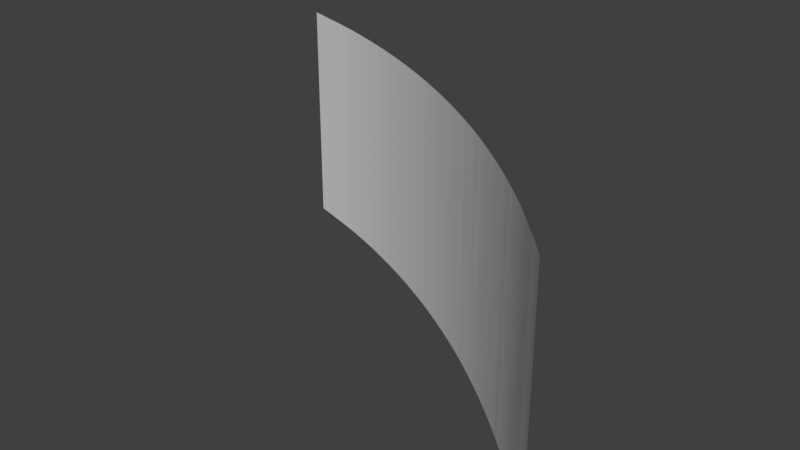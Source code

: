 # Source: phylumcontainer-2.blend  (saved by Blender 2.78.0; exported with 4.5.12 LTS)
import bpy
from mathutils import Matrix  # noqa: F401  (used for matrix-valued properties, if any)

bpy.ops.wm.read_factory_settings(use_empty=True)
scene = bpy.context.scene
scene.name = 'Scene'

# ---- collections
col_collection_1 = bpy.data.collections.new('Collection 1'); scene.collection.children.link(col_collection_1)

# ---- world
world_world = bpy.data.worlds.new('World'); scene.world = world_world
world_world.color = (0.05088, 0.05088, 0.05088)
world_world.use_sun_shadow = False
world_world.sun_shadow_jitter_overblur = 0.0
world_world.cycles.sampling_method = 'MANUAL'

# ---- meshes
me_cylinder_002 = bpy.data.meshes.new('Cylinder.002')
me_cylinder_002.from_pydata([(0.5446, 0.8387, -0.6198), (0.3502, 0.9367, -0.2739), (0.5592, 0.829, -0.7928), (0.3987, 0.9171, -0.9658), (0.5592, 0.829, -0.4469), (0.342, 0.9397, -0.8793), (0.342, 0.9397, -0.6198), (0.3089, 0.9508, -0.2739), (0.2756, 0.9613, -0.9658), (0.2756, 0.9613, -0.2739), (0.342, 0.9397, -0.9658), (0.342, 0.9397, -0.2739), (0.4067, 0.9135, -0.9658), (0.4067, 0.9135, -0.2739), (0.4695, 0.8829, -0.9658), (0.4695, 0.8829, -0.2739), (0.5299, 0.848, -0.9658), (0.5299, 0.848, -0.2739), (0.5878, 0.809, -0.9658), (0.5878, 0.809, -0.2739), (0.6428, 0.766, -0.9658), (0.6428, 0.766, -0.2739), (0.6947, 0.7193, -0.9658), (0.6947, 0.7193, -0.2739), (0.7431, 0.6691, -0.9658), (0.7431, 0.6691, -0.2739), (0.3089, 0.9508, -0.9658), (0.2756, 0.9613, -0.6198), (0.515, 0.8572, -0.6198), (0.284, 0.9587, -0.2739), (0.4848, 0.8746, -0.6198), (0.3338, 0.9426, -0.9658), (0.5, 0.866, -0.7928), (0.2756, 0.9613, -0.8793), (0.5, 0.866, -0.4469), (0.342, 0.9397, -0.5333), (0.454, 0.891, -0.6198), (0.3665, 0.9304, -0.9658), (0.4226, 0.9063, -0.6198), (0.3827, 0.9239, -0.2739), (0.4384, 0.8988, -0.7928), (0.4305, 0.9026, -0.4469), (0.4384, 0.8988, -0.4469), (0.7131, 0.7007, -0.2739), (0.3907, 0.9205, -0.6198), (0.4147, 0.91, -0.4469), (0.3584, 0.9336, -0.6198), (0.7431, 0.6691, -0.7063), (0.3746, 0.9272, -0.7928), (0.4226, 0.9063, -0.5333), (0.3746, 0.9272, -0.4469), (0.3338, 0.9426, -0.2739), (0.3255, 0.9454, -0.6198), (0.707, 0.707, -0.7928), (0.2923, 0.9561, -0.6198), (0.3255, 0.9454, -0.4469), (0.3089, 0.9508, -0.7928), (0.3907, 0.9205, -0.4469), (0.3089, 0.9508, -0.4469), (0.454, 0.891, -0.4469), (0.2756, 0.9613, -0.4469), (0.515, 0.8572, -0.4469), (0.2923, 0.9561, -0.9658), (0.5736, 0.8192, -0.4469), (0.3255, 0.9454, -0.2739), (0.6293, 0.7771, -0.4469), (0.7431, 0.6691, -0.7928), (0.682, 0.7314, -0.4469), (0.707, 0.707, -0.2739), (0.7312, 0.6818, -0.4469), (0.7312, 0.6818, -0.9658), (0.7312, 0.6818, -0.7928), (0.6947, 0.7193, -0.7928), (0.682, 0.7314, -0.7928), (0.6561, 0.7547, -0.2739), (0.707, 0.707, -0.4469), (0.682, 0.7314, -0.9658), (0.6561, 0.7547, -0.7928), (0.6428, 0.766, -0.7928), (0.6561, 0.7547, -0.4469), (0.6018, 0.7986, -0.2739), (0.6293, 0.7771, -0.7928), (0.6293, 0.7771, -0.9658), (0.6018, 0.7986, -0.7928), (0.5878, 0.809, -0.7928), (0.6018, 0.7986, -0.4469), (0.5446, 0.8387, -0.2739), (0.5736, 0.8192, -0.7928), (0.5736, 0.8192, -0.9658), (0.5446, 0.8387, -0.7928), (0.5299, 0.848, -0.7928), (0.5446, 0.8387, -0.4469), (0.4848, 0.8746, -0.2739), (0.515, 0.8572, -0.7928), (0.515, 0.8572, -0.9658), (0.4848, 0.8746, -0.7928), (0.4695, 0.8829, -0.7928), (0.4848, 0.8746, -0.4469), (0.4226, 0.9063, -0.2739), (0.454, 0.891, -0.7928), (0.454, 0.891, -0.9658), (0.4226, 0.9063, -0.7928), (0.4067, 0.9135, -0.7928), (0.4226, 0.9063, -0.4469), (0.3584, 0.9336, -0.2739), (0.3907, 0.9205, -0.7928), (0.3907, 0.9205, -0.9658), (0.3584, 0.9336, -0.7928), (0.342, 0.9397, -0.7928), (0.3584, 0.9336, -0.4469), (0.2923, 0.9561, -0.2739), (0.3255, 0.9454, -0.7928), (0.3255, 0.9454, -0.9658), (0.2923, 0.9561, -0.7928), (0.2756, 0.9613, -0.7928), (0.2923, 0.9561, -0.4469), (0.342, 0.9397, -0.4469), (0.4067, 0.9135, -0.4469), (0.3584, 0.9336, -0.9658), (0.4226, 0.9063, -0.9658), (0.3907, 0.9205, -0.2739), (0.454, 0.891, -0.2739), (0.3089, 0.9508, -0.6198), (0.4695, 0.8829, -0.4469), (0.3746, 0.9272, -0.6198), (0.4848, 0.8746, -0.9658), (0.4384, 0.8988, -0.6198), (0.515, 0.8572, -0.2739), (0.5, 0.866, -0.6198), (0.5299, 0.848, -0.4469), (0.5592, 0.829, -0.6198), (0.5446, 0.8387, -0.9658), (0.6157, 0.788, -0.6198), (0.5736, 0.8192, -0.2739), (0.6691, 0.7431, -0.6198), (0.5878, 0.809, -0.4469), (0.7191, 0.6944, -0.6198), (0.6018, 0.7986, -0.9658), (0.7431, 0.6691, -0.6198), (0.6293, 0.7771, -0.2739), (0.7191, 0.6944, -0.2739), (0.6428, 0.766, -0.4469), (0.7191, 0.6944, -0.9658), (0.6561, 0.7547, -0.9658), (0.6947, 0.7193, -0.6198), (0.682, 0.7314, -0.2739), (0.6691, 0.7431, -0.2739), (0.6947, 0.7193, -0.4469), (0.6691, 0.7431, -0.9658), (0.707, 0.707, -0.9658), (0.6428, 0.766, -0.6198), (0.7312, 0.6818, -0.2739), (0.6157, 0.788, -0.2739), (0.7431, 0.6691, -0.4469), (0.6157, 0.788, -0.9658), (0.7312, 0.6818, -0.6198), (0.5878, 0.809, -0.6198), (0.707, 0.707, -0.6198), (0.5592, 0.829, -0.2739), (0.7191, 0.6944, -0.7928), (0.5592, 0.829, -0.9658), (0.7191, 0.6944, -0.4469), (0.5299, 0.848, -0.6198), (0.682, 0.7314, -0.6198), (0.5, 0.866, -0.2739), (0.6561, 0.7547, -0.6198), (0.5, 0.866, -0.9658), (0.6691, 0.7431, -0.7928), (0.4695, 0.8829, -0.6198), (0.6691, 0.7431, -0.4469), (0.4384, 0.8988, -0.2739), (0.6293, 0.7771, -0.6198), (0.4384, 0.8988, -0.9658), (0.6018, 0.7986, -0.6198), (0.4067, 0.9135, -0.6198), (0.6157, 0.788, -0.7928), (0.3746, 0.9272, -0.2739), (0.6157, 0.788, -0.4469), (0.3746, 0.9272, -0.9658), (0.5736, 0.8192, -0.6198), (0.4067, 0.9135, -0.8793), (0.4617, 0.887, -0.9658), (0.4147, 0.91, -0.2739), (0.4695, 0.8829, -0.8793), (0.5225, 0.8526, -0.9658), (0.4772, 0.8788, -0.2739), (0.5299, 0.848, -0.8793), (0.5807, 0.8141, -0.9658), (0.5373, 0.8434, -0.2739), (0.5878, 0.809, -0.8793), (0.6361, 0.7716, -0.9658), (0.5948, 0.8039, -0.2739), (0.6428, 0.766, -0.8793), (0.6884, 0.7254, -0.9658), (0.6494, 0.7604, -0.2739), (0.6947, 0.7193, -0.8793), (0.7372, 0.6755, -0.9658), (0.7009, 0.7132, -0.2739), (0.7431, 0.6691, -0.8793), (0.3172, 0.9481, -0.2739), (0.3006, 0.9534, -0.9658), (0.2756, 0.9613, -0.5333), (0.7251, 0.6881, -0.9658), (0.3907, 0.9205, -0.7063), (0.6947, 0.7193, -0.7063), (0.3907, 0.9205, -0.8793), (0.6626, 0.749, -0.2739), (0.3827, 0.9239, -0.7928), (0.6756, 0.7373, -0.9658), (0.3987, 0.9171, -0.7928), (0.6428, 0.766, -0.7063), (0.3584, 0.9336, -0.7063), (0.6088, 0.7934, -0.2739), (0.3584, 0.9336, -0.8793), (0.6225, 0.7826, -0.9658), (0.3502, 0.9367, -0.7928), (0.5878, 0.809, -0.7063), (0.3665, 0.9304, -0.7928), (0.5519, 0.8339, -0.2739), (0.3584, 0.9336, -0.3604), (0.5664, 0.8241, -0.9658), (0.3584, 0.9336, -0.5333), (0.5299, 0.848, -0.7063), (0.3502, 0.9367, -0.4469), (0.4924, 0.8704, -0.2739), (0.3665, 0.9304, -0.4469), (0.5075, 0.8616, -0.9658), (0.3255, 0.9454, -0.7063), (0.4695, 0.8829, -0.7063), (0.3255, 0.9454, -0.8793), (0.4305, 0.9026, -0.2739), (0.3172, 0.9481, -0.7928), (0.4462, 0.8949, -0.9658), (0.3338, 0.9426, -0.7928), (0.4067, 0.9135, -0.7063), (0.2923, 0.9561, -0.7063), (0.3665, 0.9304, -0.2739), (0.2923, 0.9561, -0.8793), (0.3827, 0.9239, -0.9658), (0.284, 0.9587, -0.7928), (0.342, 0.9397, -0.7063), (0.3006, 0.9534, -0.7928), (0.3006, 0.9534, -0.2739), (0.2923, 0.9561, -0.3604), (0.3172, 0.9481, -0.9658), (0.2923, 0.9561, -0.5333), (0.2756, 0.9613, -0.7063), (0.284, 0.9587, -0.4469), (0.342, 0.9397, -0.3604), (0.3006, 0.9534, -0.4469), (0.3502, 0.9367, -0.9658), (0.4067, 0.9135, -0.3604), (0.3987, 0.9171, -0.2739), (0.4147, 0.91, -0.9658), (0.3089, 0.9508, -0.5333), (0.4617, 0.887, -0.2739), (0.3089, 0.9508, -0.8793), (0.4695, 0.8829, -0.3604), (0.3006, 0.9534, -0.6198), (0.4772, 0.8788, -0.9658), (0.3338, 0.9426, -0.6198), (0.5225, 0.8526, -0.2739), (0.3746, 0.9272, -0.5333), (0.5299, 0.848, -0.3604), (0.3746, 0.9272, -0.8793), (0.5373, 0.8434, -0.9658), (0.3665, 0.9304, -0.6198), (0.5807, 0.8141, -0.2739), (0.3987, 0.9171, -0.6198), (0.5878, 0.809, -0.3604), (0.4384, 0.8988, -0.5333), (0.5948, 0.8039, -0.9658), (0.4384, 0.8988, -0.8793), (0.6361, 0.7716, -0.2739), (0.4305, 0.9026, -0.6198), (0.6428, 0.766, -0.3604), (0.4617, 0.887, -0.6198), (0.6494, 0.7604, -0.9658), (0.5, 0.866, -0.5333), (0.6884, 0.7254, -0.2739), (0.5, 0.866, -0.8793), (0.6947, 0.7193, -0.3604), (0.4924, 0.8704, -0.6198), (0.7009, 0.7132, -0.9658), (0.5225, 0.8526, -0.6198), (0.7372, 0.6755, -0.2739), (0.5592, 0.829, -0.5333), (0.7431, 0.6691, -0.3604), (0.5592, 0.829, -0.8793), (0.7251, 0.6881, -0.6198), (0.5519, 0.8339, -0.6198), (0.7009, 0.7132, -0.6198), (0.5807, 0.8141, -0.6198), (0.7191, 0.6944, -0.7063), (0.6157, 0.788, -0.5333), (0.7191, 0.6944, -0.3604), (0.6157, 0.788, -0.8793), (0.6756, 0.7373, -0.6198), (0.6088, 0.7934, -0.6198), (0.6494, 0.7604, -0.6198), (0.6361, 0.7716, -0.6198), (0.6691, 0.7431, -0.7063), (0.6691, 0.7431, -0.5333), (0.6691, 0.7431, -0.3604), (0.6691, 0.7431, -0.8793), (0.6225, 0.7826, -0.6198), (0.6626, 0.749, -0.6198), (0.5948, 0.8039, -0.6198), (0.6884, 0.7254, -0.6198), (0.6157, 0.788, -0.7063), (0.7191, 0.6944, -0.5333), (0.6157, 0.788, -0.3604), (0.7191, 0.6944, -0.8793), (0.5664, 0.8241, -0.6198), (0.7131, 0.7007, -0.6198), (0.5373, 0.8434, -0.6198), (0.7372, 0.6755, -0.6198), (0.5592, 0.829, -0.7063), (0.7431, 0.6691, -0.5333), (0.5592, 0.829, -0.3604), (0.7251, 0.6881, -0.2739), (0.5075, 0.8616, -0.6198), (0.7131, 0.7007, -0.9658), (0.4772, 0.8788, -0.6198), (0.6947, 0.7193, -0.5333), (0.5, 0.866, -0.7063), (0.6756, 0.7373, -0.2739), (0.5, 0.866, -0.3604), (0.6626, 0.749, -0.9658), (0.4462, 0.8949, -0.6198), (0.6428, 0.766, -0.5333), (0.4147, 0.91, -0.6198), (0.6225, 0.7826, -0.2739), (0.4384, 0.8988, -0.7063), (0.6088, 0.7934, -0.9658), (0.4384, 0.8988, -0.3604), (0.5878, 0.809, -0.5333), (0.3827, 0.9239, -0.6198), (0.5664, 0.8241, -0.2739), (0.3502, 0.9367, -0.6198), (0.5519, 0.8339, -0.9658), (0.3746, 0.9272, -0.7063), (0.5299, 0.848, -0.5333), (0.3746, 0.9272, -0.3604), (0.5075, 0.8616, -0.2739), (0.3172, 0.9481, -0.6198), (0.4924, 0.8704, -0.9658), (0.284, 0.9587, -0.6198), (0.4695, 0.8829, -0.5333), (0.3089, 0.9508, -0.7063), (0.4462, 0.8949, -0.2739), (0.3089, 0.9508, -0.3604), (0.4305, 0.9026, -0.9658), (0.2756, 0.9613, -0.3604), (0.4067, 0.9135, -0.5333), (0.284, 0.9587, -0.9658), (0.4226, 0.9063, -0.3604), (0.4305, 0.9026, -0.7928), (0.4147, 0.91, -0.7928), (0.4226, 0.9063, -0.8793), (0.4226, 0.9063, -0.7063), (0.4617, 0.887, -0.7928), (0.4462, 0.8949, -0.7928), (0.454, 0.891, -0.8793), (0.454, 0.891, -0.7063), (0.4924, 0.8704, -0.4469), (0.4772, 0.8788, -0.4469), (0.4848, 0.8746, -0.5333), (0.4848, 0.8746, -0.3604), (0.4924, 0.8704, -0.7928), (0.4772, 0.8788, -0.7928), (0.4848, 0.8746, -0.8793), (0.4848, 0.8746, -0.7063), (0.5225, 0.8526, -0.7928), (0.5075, 0.8616, -0.7928), (0.515, 0.8572, -0.8793), (0.515, 0.8572, -0.7063), (0.5519, 0.8339, -0.4469), (0.5373, 0.8434, -0.4469), (0.5446, 0.8387, -0.5333), (0.5446, 0.8387, -0.3604), (0.5519, 0.8339, -0.7928), (0.5373, 0.8434, -0.7928), (0.5446, 0.8387, -0.8793), (0.5446, 0.8387, -0.7063), (0.5807, 0.8141, -0.7928), (0.5664, 0.8241, -0.7928), (0.5736, 0.8192, -0.8793), (0.5736, 0.8192, -0.7063), (0.6088, 0.7934, -0.4469), (0.5948, 0.8039, -0.4469), (0.6018, 0.7986, -0.5333), (0.6018, 0.7986, -0.3604), (0.6088, 0.7934, -0.7928), (0.5948, 0.8039, -0.7928), (0.6018, 0.7986, -0.8793), (0.6018, 0.7986, -0.7063), (0.6361, 0.7716, -0.7928), (0.6225, 0.7826, -0.7928), (0.6293, 0.7771, -0.8793), (0.6293, 0.7771, -0.7063), (0.6626, 0.749, -0.4469), (0.6494, 0.7604, -0.4469), (0.6561, 0.7547, -0.5333), (0.6561, 0.7547, -0.3604), (0.6626, 0.749, -0.7928), (0.6494, 0.7604, -0.7928), (0.6561, 0.7547, -0.8793), (0.6561, 0.7547, -0.7063), (0.7131, 0.7007, -0.4469), (0.7009, 0.7132, -0.4469), (0.707, 0.707, -0.5333), (0.707, 0.707, -0.3604), (0.6884, 0.7254, -0.7928), (0.6756, 0.7373, -0.7928), (0.682, 0.7314, -0.8793), (0.682, 0.7314, -0.7063), (0.7372, 0.6755, -0.7928), (0.7251, 0.6881, -0.7928), (0.7312, 0.6818, -0.8793), (0.7312, 0.6818, -0.7063), (0.7372, 0.6755, -0.4469), (0.7251, 0.6881, -0.4469), (0.7312, 0.6818, -0.5333), (0.7312, 0.6818, -0.3604), (0.6884, 0.7254, -0.4469), (0.6756, 0.7373, -0.4469), (0.682, 0.7314, -0.5333), (0.682, 0.7314, -0.3604), (0.6361, 0.7716, -0.4469), (0.6225, 0.7826, -0.4469), (0.6293, 0.7771, -0.5333), (0.6293, 0.7771, -0.3604), (0.5807, 0.8141, -0.4469), (0.5664, 0.8241, -0.4469), (0.5736, 0.8192, -0.5333), (0.5736, 0.8192, -0.3604), (0.5225, 0.8526, -0.4469), (0.5075, 0.8616, -0.4469), (0.515, 0.8572, -0.5333), (0.515, 0.8572, -0.3604), (0.4617, 0.887, -0.4469), (0.4462, 0.8949, -0.4469), (0.454, 0.891, -0.5333), (0.454, 0.891, -0.3604), (0.3987, 0.9171, -0.4469), (0.3827, 0.9239, -0.4469), (0.3907, 0.9205, -0.5333), (0.3907, 0.9205, -0.3604), (0.3338, 0.9426, -0.4469), (0.3172, 0.9481, -0.4469), (0.3255, 0.9454, -0.5333), (0.3255, 0.9454, -0.3604), (0.7131, 0.7007, -0.7928), (0.7009, 0.7132, -0.7928), (0.707, 0.707, -0.8793), (0.707, 0.707, -0.7063), (0.7009, 0.7132, -0.7063), (0.7009, 0.7132, -0.8793), (0.7131, 0.7007, -0.8793), (0.3172, 0.9481, -0.3604), (0.3172, 0.9481, -0.5333), (0.3338, 0.9426, -0.5333), (0.3827, 0.9239, -0.3604), (0.3827, 0.9239, -0.5333), (0.3987, 0.9171, -0.5333), (0.4462, 0.8949, -0.3604), (0.4462, 0.8949, -0.5333), (0.4617, 0.887, -0.5333), (0.5075, 0.8616, -0.3604), (0.5075, 0.8616, -0.5333), (0.5225, 0.8526, -0.5333), (0.5664, 0.8241, -0.3604), (0.5664, 0.8241, -0.5333), (0.5807, 0.8141, -0.5333), (0.6225, 0.7826, -0.3604), (0.6225, 0.7826, -0.5333), (0.6361, 0.7716, -0.5333), (0.6756, 0.7373, -0.3604), (0.6756, 0.7373, -0.5333), (0.6884, 0.7254, -0.5333), (0.7251, 0.6881, -0.3604), (0.7251, 0.6881, -0.5333), (0.7372, 0.6755, -0.5333), (0.7251, 0.6881, -0.7063), (0.7251, 0.6881, -0.8793), (0.7372, 0.6755, -0.8793), (0.6756, 0.7373, -0.7063), (0.6756, 0.7373, -0.8793), (0.6884, 0.7254, -0.8793), (0.7009, 0.7132, -0.3604), (0.7009, 0.7132, -0.5333), (0.7131, 0.7007, -0.5333), (0.6494, 0.7604, -0.7063), (0.6494, 0.7604, -0.8793), (0.6626, 0.749, -0.8793), (0.6494, 0.7604, -0.3604), (0.6494, 0.7604, -0.5333), (0.6626, 0.749, -0.5333), (0.6225, 0.7826, -0.7063), (0.6225, 0.7826, -0.8793), (0.6361, 0.7716, -0.8793), (0.5948, 0.8039, -0.7063), (0.5948, 0.8039, -0.8793), (0.6088, 0.7934, -0.8793), (0.5948, 0.8039, -0.3604), (0.5948, 0.8039, -0.5333), (0.6088, 0.7934, -0.5333), (0.5664, 0.8241, -0.7063), (0.5664, 0.8241, -0.8793), (0.5807, 0.8141, -0.8793), (0.5373, 0.8434, -0.7063), (0.5373, 0.8434, -0.8793), (0.5519, 0.8339, -0.8793), (0.5373, 0.8434, -0.3604), (0.5373, 0.8434, -0.5333), (0.5519, 0.8339, -0.5333), (0.5075, 0.8616, -0.7063), (0.5075, 0.8616, -0.8793), (0.5225, 0.8526, -0.8793), (0.4772, 0.8788, -0.7063), (0.4772, 0.8788, -0.8793), (0.4924, 0.8704, -0.8793), (0.4772, 0.8788, -0.3604), (0.4772, 0.8788, -0.5333), (0.4924, 0.8704, -0.5333), (0.4462, 0.8949, -0.7063), (0.4462, 0.8949, -0.8793), (0.4617, 0.887, -0.8793), (0.4147, 0.91, -0.7063), (0.4147, 0.91, -0.8793), (0.4305, 0.9026, -0.8793), (0.4147, 0.91, -0.3604), (0.4147, 0.91, -0.5333), (0.4305, 0.9026, -0.5333), (0.3827, 0.9239, -0.7063), (0.3827, 0.9239, -0.8793), (0.3987, 0.9171, -0.8793), (0.3502, 0.9367, -0.7063), (0.3502, 0.9367, -0.8793), (0.3665, 0.9304, -0.8793), (0.3502, 0.9367, -0.3604), (0.3502, 0.9367, -0.5333), (0.3665, 0.9304, -0.5333), (0.3172, 0.9481, -0.7063), (0.3172, 0.9481, -0.8793), (0.3338, 0.9426, -0.8793), (0.284, 0.9587, -0.7063), (0.284, 0.9587, -0.8793), (0.3006, 0.9534, -0.8793), (0.284, 0.9587, -0.3604), (0.284, 0.9587, -0.5333), (0.3006, 0.9534, -0.5333), (0.3006, 0.9534, -0.3604), (0.3006, 0.9534, -0.7063), (0.3338, 0.9426, -0.7063), (0.3665, 0.9304, -0.3604), (0.3665, 0.9304, -0.7063), (0.3987, 0.9171, -0.7063), (0.4305, 0.9026, -0.3604), (0.4305, 0.9026, -0.7063), (0.4617, 0.887, -0.7063), (0.4924, 0.8704, -0.3604), (0.4924, 0.8704, -0.7063), (0.5225, 0.8526, -0.7063), (0.5519, 0.8339, -0.3604), (0.5519, 0.8339, -0.7063), (0.5807, 0.8141, -0.7063), (0.6088, 0.7934, -0.3604), (0.6088, 0.7934, -0.7063), (0.6361, 0.7716, -0.7063), (0.6626, 0.749, -0.3604), (0.6626, 0.749, -0.7063), (0.7131, 0.7007, -0.3604), (0.6884, 0.7254, -0.7063), (0.7372, 0.6755, -0.7063), (0.7372, 0.6755, -0.3604), (0.6884, 0.7254, -0.3604), (0.6361, 0.7716, -0.3604), (0.5807, 0.8141, -0.3604), (0.5225, 0.8526, -0.3604), (0.4617, 0.887, -0.3604), (0.3987, 0.9171, -0.3604), (0.3338, 0.9426, -0.3604), (0.7131, 0.7007, -0.7063)], [], [(584, 293, 136, 314), (583, 248, 11, 51), (582, 251, 13, 252), (581, 257, 15, 255), (580, 263, 17, 261), (579, 269, 19, 267), (578, 275, 21, 273), (577, 281, 23, 279), (576, 287, 25, 285), (575, 47, 138, 316), (574, 204, 144, 308), (573, 295, 140, 43), (572, 301, 134, 306), (571, 303, 146, 206), (570, 210, 150, 300), (569, 309, 132, 298), (568, 311, 152, 212), (567, 216, 156, 292), (566, 317, 130, 290), (565, 319, 158, 218), (564, 222, 162, 284), (563, 325, 128, 282), (562, 327, 164, 224), (561, 228, 168, 276), (560, 333, 126, 274), (559, 335, 170, 230), (558, 234, 174, 268), (557, 341, 124, 266), (556, 343, 176, 236), (555, 240, 6, 260), (554, 349, 122, 258), (553, 351, 7, 242), (552, 254, 58, 249), (551, 245, 115, 247), (550, 243, 110, 29), (549, 256, 56, 241), (548, 237, 113, 239), (547, 235, 54, 347), (546, 5, 108, 233), (545, 229, 111, 231), (544, 227, 52, 345), (543, 262, 50, 225), (542, 221, 109, 223), (541, 219, 104, 1), (540, 264, 48, 217), (539, 213, 107, 215), (538, 211, 46, 339), (537, 180, 102, 209), (536, 205, 105, 207), (535, 203, 44, 337), (534, 270, 42, 41), (533, 49, 103, 45), (532, 356, 98, 182), (531, 272, 40, 357), (530, 359, 101, 358), (529, 360, 38, 331), (528, 183, 96, 361), (527, 363, 99, 362), (526, 364, 36, 329), (525, 278, 34, 365), (524, 367, 97, 366), (523, 368, 92, 185), (522, 280, 32, 369), (521, 371, 95, 370), (520, 372, 30, 323), (519, 186, 90, 373), (518, 375, 93, 374), (517, 376, 28, 321), (516, 286, 4, 377), (515, 379, 91, 378), (514, 380, 86, 188), (513, 288, 2, 381), (512, 383, 89, 382), (511, 384, 0, 315), (510, 189, 84, 385), (509, 387, 87, 386), (508, 388, 179, 313), (507, 294, 177, 389), (506, 391, 85, 390), (505, 392, 80, 191), (504, 296, 175, 393), (503, 395, 83, 394), (502, 396, 173, 307), (501, 192, 78, 397), (500, 399, 81, 398), (499, 400, 171, 305), (498, 302, 169, 401), (497, 403, 79, 402), (496, 404, 74, 194), (495, 304, 167, 405), (494, 407, 77, 406), (493, 408, 165, 299), (492, 310, 161, 409), (491, 411, 75, 410), (490, 412, 68, 197), (489, 195, 72, 413), (488, 415, 73, 414), (487, 416, 163, 297), (486, 198, 66, 417), (485, 419, 71, 418), (484, 420, 155, 289), (483, 318, 153, 421), (482, 423, 69, 422), (481, 424, 151, 320), (480, 324, 147, 425), (479, 427, 67, 426), (478, 428, 145, 326), (477, 330, 141, 429), (476, 431, 65, 430), (475, 432, 139, 332), (474, 336, 135, 433), (473, 435, 63, 434), (472, 436, 133, 338), (471, 342, 129, 437), (470, 439, 61, 438), (469, 440, 127, 344), (468, 348, 123, 441), (467, 443, 59, 442), (466, 444, 121, 350), (465, 354, 117, 445), (464, 447, 57, 446), (463, 448, 120, 39), (462, 35, 116, 449), (461, 451, 55, 450), (460, 452, 64, 199), (459, 312, 159, 453), (458, 455, 53, 454), (457, 456, 157, 291), (454, 53, 456, 457), (72, 454, 457, 204), (204, 457, 291, 144), (283, 149, 455, 458), (22, 283, 458, 195), (195, 458, 454, 72), (322, 142, 312, 459), (149, 322, 459, 455), (455, 459, 453, 53), (450, 55, 452, 460), (58, 450, 460, 351), (351, 460, 199, 7), (345, 52, 451, 461), (122, 345, 461, 254), (254, 461, 450, 58), (260, 6, 35, 462), (52, 260, 462, 451), (451, 462, 449, 55), (446, 57, 448, 463), (50, 446, 463, 343), (343, 463, 39, 176), (337, 44, 447, 464), (124, 337, 464, 262), (262, 464, 446, 50), (268, 174, 354, 465), (44, 268, 465, 447), (447, 465, 445, 57), (442, 59, 444, 466), (42, 442, 466, 335), (335, 466, 350, 170), (329, 36, 443, 467), (126, 329, 467, 270), (270, 467, 442, 42), (276, 168, 348, 468), (36, 276, 468, 443), (443, 468, 441, 59), (438, 61, 440, 469), (34, 438, 469, 327), (327, 469, 344, 164), (321, 28, 439, 470), (128, 321, 470, 278), (278, 470, 438, 34), (284, 162, 342, 471), (28, 284, 471, 439), (439, 471, 437, 61), (434, 63, 436, 472), (4, 434, 472, 319), (319, 472, 338, 158), (313, 179, 435, 473), (130, 313, 473, 286), (286, 473, 434, 4), (292, 156, 336, 474), (179, 292, 474, 435), (435, 474, 433, 63), (430, 65, 432, 475), (177, 430, 475, 311), (311, 475, 332, 152), (305, 171, 431, 476), (132, 305, 476, 294), (294, 476, 430, 177), (300, 150, 330, 477), (171, 300, 477, 431), (431, 477, 429, 65), (426, 67, 428, 478), (169, 426, 478, 303), (303, 478, 326, 146), (297, 163, 427, 479), (134, 297, 479, 302), (302, 479, 426, 169), (308, 144, 324, 480), (163, 308, 480, 427), (427, 480, 425, 67), (422, 69, 424, 481), (161, 422, 481, 295), (295, 481, 320, 140), (289, 155, 423, 482), (136, 289, 482, 310), (310, 482, 422, 161), (316, 138, 318, 483), (155, 316, 483, 423), (423, 483, 421, 69), (418, 71, 420, 484), (159, 418, 484, 293), (293, 484, 289, 136), (202, 70, 419, 485), (142, 202, 485, 312), (312, 485, 418, 159), (196, 24, 198, 486), (70, 196, 486, 419), (419, 486, 417, 71), (414, 73, 416, 487), (167, 414, 487, 301), (301, 487, 297, 134), (208, 76, 415, 488), (148, 208, 488, 304), (304, 488, 414, 167), (193, 22, 195, 489), (76, 193, 489, 415), (415, 489, 413, 73), (410, 75, 412, 490), (147, 410, 490, 281), (281, 490, 197, 23), (291, 157, 411, 491), (144, 291, 491, 324), (324, 491, 410, 147), (314, 136, 310, 492), (157, 314, 492, 411), (411, 492, 409, 75), (406, 77, 408, 493), (78, 406, 493, 210), (210, 493, 299, 150), (277, 143, 407, 494), (20, 277, 494, 192), (192, 494, 406, 78), (328, 148, 304, 495), (143, 328, 495, 407), (407, 495, 405, 77), (402, 79, 404, 496), (141, 402, 496, 275), (275, 496, 194, 21), (299, 165, 403, 497), (150, 299, 497, 330), (330, 497, 402, 141), (306, 134, 302, 498), (165, 306, 498, 403), (403, 498, 401, 79), (398, 81, 400, 499), (175, 398, 499, 309), (309, 499, 305, 132), (214, 82, 399, 500), (154, 214, 500, 296), (296, 500, 398, 175), (190, 20, 192, 501), (82, 190, 501, 399), (399, 501, 397, 81), (394, 83, 396, 502), (84, 394, 502, 216), (216, 502, 307, 156), (271, 137, 395, 503), (18, 271, 503, 189), (189, 503, 394, 84), (334, 154, 296, 504), (137, 334, 504, 395), (395, 504, 393, 83), (390, 85, 392, 505), (135, 390, 505, 269), (269, 505, 191, 19), (307, 173, 391, 506), (156, 307, 506, 336), (336, 506, 390, 135), (298, 132, 294, 507), (173, 298, 507, 391), (391, 507, 389, 85), (386, 87, 388, 508), (2, 386, 508, 317), (317, 508, 313, 130), (220, 88, 387, 509), (160, 220, 509, 288), (288, 509, 386, 2), (187, 18, 189, 510), (88, 187, 510, 387), (387, 510, 385, 87), (382, 89, 384, 511), (90, 382, 511, 222), (222, 511, 315, 162), (265, 131, 383, 512), (16, 265, 512, 186), (186, 512, 382, 90), (340, 160, 288, 513), (131, 340, 513, 383), (383, 513, 381, 89), (378, 91, 380, 514), (129, 378, 514, 263), (263, 514, 188, 17), (315, 0, 379, 515), (162, 315, 515, 342), (342, 515, 378, 129), (290, 130, 286, 516), (0, 290, 516, 379), (379, 516, 377, 91), (374, 93, 376, 517), (32, 374, 517, 325), (325, 517, 321, 128), (226, 94, 375, 518), (166, 226, 518, 280), (280, 518, 374, 32), (184, 16, 186, 519), (94, 184, 519, 375), (375, 519, 373, 93), (370, 95, 372, 520), (96, 370, 520, 228), (228, 520, 323, 168), (259, 125, 371, 521), (14, 259, 521, 183), (183, 521, 370, 96), (346, 166, 280, 522), (125, 346, 522, 371), (371, 522, 369, 95), (366, 97, 368, 523), (123, 366, 523, 257), (257, 523, 185, 15), (323, 30, 367, 524), (168, 323, 524, 348), (348, 524, 366, 123), (282, 128, 278, 525), (30, 282, 525, 367), (367, 525, 365, 97), (362, 99, 364, 526), (40, 362, 526, 333), (333, 526, 329, 126), (232, 100, 363, 527), (172, 232, 527, 272), (272, 527, 362, 40), (181, 14, 183, 528), (100, 181, 528, 363), (363, 528, 361, 99), (358, 101, 360, 529), (102, 358, 529, 234), (234, 529, 331, 174), (253, 119, 359, 530), (12, 253, 530, 180), (180, 530, 358, 102), (352, 172, 272, 531), (119, 352, 531, 359), (359, 531, 357, 101), (45, 103, 356, 532), (117, 45, 532, 251), (251, 532, 182, 13), (331, 38, 49, 533), (174, 331, 533, 354), (354, 533, 45, 117), (274, 126, 270, 534), (38, 274, 534, 49), (49, 534, 41, 103), (207, 105, 203, 535), (48, 207, 535, 341), (341, 535, 337, 124), (238, 106, 205, 536), (178, 238, 536, 264), (264, 536, 207, 48), (3, 12, 180, 537), (106, 3, 537, 205), (205, 537, 209, 105), (215, 107, 211, 538), (108, 215, 538, 240), (240, 538, 339, 6), (250, 118, 213, 539), (10, 250, 539, 5), (5, 539, 215, 108), (37, 178, 264, 540), (118, 37, 540, 213), (213, 540, 217, 107), (223, 109, 219, 541), (116, 223, 541, 248), (248, 541, 1, 11), (339, 46, 221, 542), (6, 339, 542, 35), (35, 542, 223, 116), (266, 124, 262, 543), (46, 266, 543, 221), (221, 543, 225, 109), (231, 111, 227, 544), (56, 231, 544, 349), (349, 544, 345, 122), (244, 112, 229, 545), (26, 244, 545, 256), (256, 545, 231, 56), (31, 10, 5, 546), (112, 31, 546, 229), (229, 546, 233, 111), (239, 113, 235, 547), (114, 239, 547, 246), (246, 547, 347, 27), (355, 62, 237, 548), (8, 355, 548, 33), (33, 548, 239, 114), (200, 26, 256, 549), (62, 200, 549, 237), (237, 549, 241, 113), (247, 115, 243, 550), (60, 247, 550, 353), (353, 550, 29, 9), (347, 54, 245, 551), (27, 347, 551, 201), (201, 551, 247, 60), (258, 122, 254, 552), (54, 258, 552, 245), (245, 552, 249, 115), (249, 58, 351, 553), (115, 249, 553, 243), (243, 553, 242, 110), (241, 56, 349, 554), (113, 241, 554, 235), (235, 554, 258, 54), (233, 108, 240, 555), (111, 233, 555, 227), (227, 555, 260, 52), (225, 50, 343, 556), (109, 225, 556, 219), (219, 556, 236, 104), (217, 48, 341, 557), (107, 217, 557, 211), (211, 557, 266, 46), (209, 102, 234, 558), (105, 209, 558, 203), (203, 558, 268, 44), (41, 42, 335, 559), (103, 41, 559, 356), (356, 559, 230, 98), (357, 40, 333, 560), (101, 357, 560, 360), (360, 560, 274, 38), (361, 96, 228, 561), (99, 361, 561, 364), (364, 561, 276, 36), (365, 34, 327, 562), (97, 365, 562, 368), (368, 562, 224, 92), (369, 32, 325, 563), (95, 369, 563, 372), (372, 563, 282, 30), (373, 90, 222, 564), (93, 373, 564, 376), (376, 564, 284, 28), (377, 4, 319, 565), (91, 377, 565, 380), (380, 565, 218, 86), (381, 2, 317, 566), (89, 381, 566, 384), (384, 566, 290, 0), (385, 84, 216, 567), (87, 385, 567, 388), (388, 567, 292, 179), (389, 177, 311, 568), (85, 389, 568, 392), (392, 568, 212, 80), (393, 175, 309, 569), (83, 393, 569, 396), (396, 569, 298, 173), (397, 78, 210, 570), (81, 397, 570, 400), (400, 570, 300, 171), (401, 169, 303, 571), (79, 401, 571, 404), (404, 571, 206, 74), (405, 167, 301, 572), (77, 405, 572, 408), (408, 572, 306, 165), (409, 161, 295, 573), (75, 409, 573, 412), (412, 573, 43, 68), (413, 72, 204, 574), (73, 413, 574, 416), (416, 574, 308, 163), (417, 66, 47, 575), (71, 417, 575, 420), (420, 575, 316, 155), (421, 153, 287, 576), (69, 421, 576, 424), (424, 576, 285, 151), (425, 147, 281, 577), (67, 425, 577, 428), (428, 577, 279, 145), (429, 141, 275, 578), (65, 429, 578, 432), (432, 578, 273, 139), (433, 135, 269, 579), (63, 433, 579, 436), (436, 579, 267, 133), (437, 129, 263, 580), (61, 437, 580, 440), (440, 580, 261, 127), (441, 123, 257, 581), (59, 441, 581, 444), (444, 581, 255, 121), (445, 117, 251, 582), (57, 445, 582, 448), (448, 582, 252, 120), (449, 116, 248, 583), (55, 449, 583, 452), (452, 583, 51, 64), (453, 159, 293, 584), (53, 453, 584, 456), (456, 584, 314, 157)])
me_cylinder_002.use_remesh_preserve_volume = False
me_cylinder_002.use_remesh_preserve_attributes = False
me_cylinder_002.use_mirror_vertex_groups = False
me_cylinder_002.update()

# ---- objects
ob_cylinder = bpy.data.objects.new('Cylinder', me_cylinder_002)

# ---- transforms, parenting, visibility, modifiers, constraints
ob_cylinder.location = (0.009242, 0.06892, 2.239)
ob_cylinder.scale = (4.242, 4.242, 1.385)
ob_cylinder.lineart.crease_threshold = 0.0

# ---- collection membership
col_collection_1.objects.link(ob_cylinder)

# ---- scene / render settings (as saved in the file)
scene.frame_start = 1; scene.frame_end = 250; scene.frame_set(1)
scene.render.engine = 'BLENDER_EEVEE_NEXT'
scene.render.resolution_percentage = 50
scene.render.dither_intensity = 0.0
scene.cycles.use_denoising = False
scene.cycles.samples = 128
scene.cycles.sampling_pattern = 'TABULATED_SOBOL'
scene.cycles.light_sampling_threshold = 0.0
scene.cycles.use_adaptive_sampling = False
scene.cycles.use_light_tree = False
scene.cycles.blur_glossy = 0.0
scene.cycles.sample_clamp_indirect = 0.0
scene.view_settings.view_transform = 'Standard'
bpy.context.view_layer.update()

# ---- added for rendering (the .blend has no active camera and no usable light): camera, sun
cam_auto = bpy.data.cameras.new('AutoCamera')
cam_auto.lens = 50.0
cam_auto.sensor_width = 36.0
cam_auto.clip_end = 1000.0
ob_auto_camera = bpy.data.objects.new('AutoCamera', cam_auto)
scene.collection.objects.link(ob_auto_camera)
ob_auto_camera.location = (4.50859, 0.721213, 3.25096)
ob_auto_camera.rotation_euler = (1.09748, -7.21219e-08, 0.694738)
scene.camera = ob_auto_camera
light_auto_sun = bpy.data.lights.new('AutoSun', 'SUN')
light_auto_sun.energy = 3.0
light_auto_sun.angle = 0.0523599
ob_auto_sun = bpy.data.objects.new('AutoSun', light_auto_sun)
scene.collection.objects.link(ob_auto_sun)
ob_auto_sun.rotation_euler = (0.872665, 0.174533, 0.523599)
bpy.context.view_layer.update()
